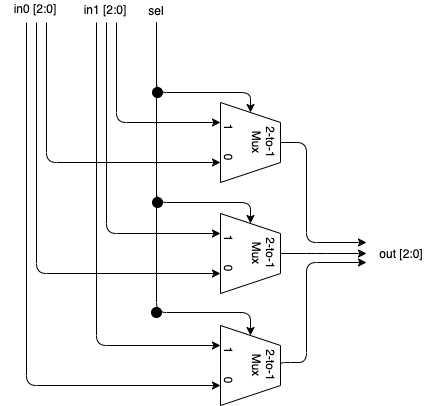

The diagram above was exported from draw.io. Its source (the exported page's mxGraphModel, read from the mxfile embedded in the PNG):
<mxGraphModel dx="946" dy="565" grid="1" gridSize="10" guides="1" tooltips="1" connect="1" arrows="1" fold="1" page="1" pageScale="1" pageWidth="827" pageHeight="1169" math="0" shadow="0">
  <root>
    <mxCell id="0" />
    <mxCell id="1" parent="0" />
    <mxCell id="1hBevb8pColfnroTUDtb-1" value="2-to-1&lt;br&gt;Mux&lt;br&gt;&lt;br&gt;1&amp;nbsp; &amp;nbsp; &amp;nbsp; &amp;nbsp;0" style="shape=trapezoid;perimeter=trapezoidPerimeter;whiteSpace=wrap;html=1;fixedSize=1;rotation=90;direction=east;" parent="1" vertex="1">
      <mxGeometry x="414" y="200" width="80" height="60" as="geometry" />
    </mxCell>
    <mxCell id="1hBevb8pColfnroTUDtb-11" value="2-to-1&lt;br&gt;Mux&lt;br&gt;&lt;br&gt;1&amp;nbsp; &amp;nbsp; &amp;nbsp; &amp;nbsp;0" style="shape=trapezoid;perimeter=trapezoidPerimeter;whiteSpace=wrap;html=1;fixedSize=1;rotation=90;direction=east;" parent="1" vertex="1">
      <mxGeometry x="414" y="311" width="80" height="60" as="geometry" />
    </mxCell>
    <mxCell id="1hBevb8pColfnroTUDtb-12" value="2-to-1&lt;br&gt;Mux&lt;br&gt;&lt;br&gt;1&amp;nbsp; &amp;nbsp; &amp;nbsp; &amp;nbsp;0" style="shape=trapezoid;perimeter=trapezoidPerimeter;whiteSpace=wrap;html=1;fixedSize=1;rotation=90;direction=east;" parent="1" vertex="1">
      <mxGeometry x="414" y="423" width="80" height="60" as="geometry" />
    </mxCell>
    <mxCell id="1hBevb8pColfnroTUDtb-55" value="" style="endArrow=classic;html=1;edgeStyle=orthogonalEdgeStyle;entryX=0;entryY=0.5;entryDx=0;entryDy=0;" parent="1" target="1hBevb8pColfnroTUDtb-12" edge="1">
      <mxGeometry width="50" height="50" relative="1" as="geometry">
        <mxPoint x="360" y="110" as="sourcePoint" />
        <mxPoint x="534" y="433" as="targetPoint" />
        <Array as="points">
          <mxPoint x="360" y="400" />
          <mxPoint x="454" y="400" />
        </Array>
      </mxGeometry>
    </mxCell>
    <mxCell id="1hBevb8pColfnroTUDtb-56" value="" style="endArrow=classic;html=1;edgeStyle=orthogonalEdgeStyle;entryX=0;entryY=0.5;entryDx=0;entryDy=0;" parent="1" target="1hBevb8pColfnroTUDtb-11" edge="1">
      <mxGeometry width="50" height="50" relative="1" as="geometry">
        <mxPoint x="360" y="110" as="sourcePoint" />
        <mxPoint x="534" y="320.9999999999999" as="targetPoint" />
        <Array as="points">
          <mxPoint x="360" y="290" />
          <mxPoint x="454" y="290" />
        </Array>
      </mxGeometry>
    </mxCell>
    <mxCell id="1hBevb8pColfnroTUDtb-57" value="" style="endArrow=classic;html=1;edgeStyle=orthogonalEdgeStyle;entryX=0;entryY=0.5;entryDx=0;entryDy=0;" parent="1" target="1hBevb8pColfnroTUDtb-1" edge="1">
      <mxGeometry width="50" height="50" relative="1" as="geometry">
        <mxPoint x="360" y="110" as="sourcePoint" />
        <mxPoint x="534" y="210" as="targetPoint" />
        <Array as="points">
          <mxPoint x="360" y="110" />
          <mxPoint x="360" y="180" />
          <mxPoint x="454" y="180" />
        </Array>
      </mxGeometry>
    </mxCell>
    <mxCell id="1hBevb8pColfnroTUDtb-99" value="in1 [2:0]" style="text;html=1;strokeColor=none;fillColor=none;align=center;verticalAlign=middle;whiteSpace=wrap;rounded=0;" parent="1" vertex="1">
      <mxGeometry x="284" y="90" width="50" height="14" as="geometry" />
    </mxCell>
    <mxCell id="1hBevb8pColfnroTUDtb-113" value="out [2:0]" style="text;html=1;strokeColor=none;fillColor=none;align=center;verticalAlign=middle;whiteSpace=wrap;rounded=0;" parent="1" vertex="1">
      <mxGeometry x="570" y="331" width="70" height="20" as="geometry" />
    </mxCell>
    <mxCell id="1hBevb8pColfnroTUDtb-31" value="" style="endArrow=classic;html=1;edgeStyle=orthogonalEdgeStyle;entryX=0.75;entryY=1;entryDx=0;entryDy=0;" parent="1" target="1hBevb8pColfnroTUDtb-12" edge="1">
      <mxGeometry width="50" height="50" relative="1" as="geometry">
        <mxPoint x="230" y="110" as="sourcePoint" />
        <mxPoint x="370" y="433" as="targetPoint" />
        <Array as="points">
          <mxPoint x="230" y="473" />
        </Array>
      </mxGeometry>
    </mxCell>
    <mxCell id="1hBevb8pColfnroTUDtb-32" value="" style="endArrow=classic;html=1;edgeStyle=orthogonalEdgeStyle;entryX=0.75;entryY=1;entryDx=0;entryDy=0;" parent="1" target="1hBevb8pColfnroTUDtb-11" edge="1">
      <mxGeometry width="50" height="50" relative="1" as="geometry">
        <mxPoint x="240" y="110" as="sourcePoint" />
        <mxPoint x="380" y="321" as="targetPoint" />
        <Array as="points">
          <mxPoint x="240" y="361" />
        </Array>
      </mxGeometry>
    </mxCell>
    <mxCell id="1hBevb8pColfnroTUDtb-33" value="" style="endArrow=classic;html=1;edgeStyle=orthogonalEdgeStyle;entryX=0.75;entryY=1;entryDx=0;entryDy=0;" parent="1" target="1hBevb8pColfnroTUDtb-1" edge="1">
      <mxGeometry width="50" height="50" relative="1" as="geometry">
        <mxPoint x="250" y="110" as="sourcePoint" />
        <mxPoint x="501.00840336134445" y="490" as="targetPoint" />
        <Array as="points">
          <mxPoint x="250" y="250" />
        </Array>
      </mxGeometry>
    </mxCell>
    <mxCell id="1hBevb8pColfnroTUDtb-115" value="in0 [2:0]" style="text;html=1;strokeColor=none;fillColor=none;align=center;verticalAlign=middle;whiteSpace=wrap;rounded=0;" parent="1" vertex="1">
      <mxGeometry x="204" y="89" width="70" height="14" as="geometry" />
    </mxCell>
    <mxCell id="1hBevb8pColfnroTUDtb-22" value="" style="endArrow=classic;html=1;edgeStyle=orthogonalEdgeStyle;entryX=0.25;entryY=1;entryDx=0;entryDy=0;" parent="1" target="1hBevb8pColfnroTUDtb-12" edge="1">
      <mxGeometry width="50" height="50" relative="1" as="geometry">
        <mxPoint x="300" y="110" as="sourcePoint" />
        <mxPoint x="201.4285714285715" y="1010" as="targetPoint" />
        <Array as="points">
          <mxPoint x="300" y="433" />
        </Array>
      </mxGeometry>
    </mxCell>
    <mxCell id="1hBevb8pColfnroTUDtb-23" value="" style="endArrow=classic;html=1;edgeStyle=orthogonalEdgeStyle;entryX=0.25;entryY=1;entryDx=0;entryDy=0;" parent="1" target="1hBevb8pColfnroTUDtb-11" edge="1">
      <mxGeometry width="50" height="50" relative="1" as="geometry">
        <mxPoint x="310" y="110" as="sourcePoint" />
        <mxPoint x="215.71428571428578" y="1010" as="targetPoint" />
        <Array as="points">
          <mxPoint x="310" y="321" />
        </Array>
      </mxGeometry>
    </mxCell>
    <mxCell id="1hBevb8pColfnroTUDtb-24" value="" style="endArrow=classic;html=1;edgeStyle=orthogonalEdgeStyle;entryX=0.25;entryY=1;entryDx=0;entryDy=0;" parent="1" target="1hBevb8pColfnroTUDtb-1" edge="1">
      <mxGeometry width="50" height="50" relative="1" as="geometry">
        <mxPoint x="320" y="110" as="sourcePoint" />
        <mxPoint x="370" y="220" as="targetPoint" />
        <Array as="points">
          <mxPoint x="320" y="210" />
        </Array>
      </mxGeometry>
    </mxCell>
    <mxCell id="-OHL8xGhSF_aY3vn6FIC-3" value="" style="endArrow=classic;html=1;edgeStyle=orthogonalEdgeStyle;exitX=0.5;exitY=0;exitDx=0;exitDy=0;" parent="1" source="1hBevb8pColfnroTUDtb-11" edge="1">
      <mxGeometry width="50" height="50" relative="1" as="geometry">
        <mxPoint x="484" y="341" as="sourcePoint" />
        <mxPoint x="570" y="341" as="targetPoint" />
        <Array as="points">
          <mxPoint x="520" y="341" />
          <mxPoint x="520" y="341" />
        </Array>
      </mxGeometry>
    </mxCell>
    <mxCell id="-OHL8xGhSF_aY3vn6FIC-4" value="" style="endArrow=classic;html=1;edgeStyle=orthogonalEdgeStyle;exitX=0.5;exitY=0;exitDx=0;exitDy=0;" parent="1" source="1hBevb8pColfnroTUDtb-1" edge="1">
      <mxGeometry width="50" height="50" relative="1" as="geometry">
        <mxPoint x="484" y="230" as="sourcePoint" />
        <mxPoint x="570" y="330" as="targetPoint" />
        <Array as="points">
          <mxPoint x="510" y="230" />
          <mxPoint x="510" y="330" />
        </Array>
      </mxGeometry>
    </mxCell>
    <mxCell id="-OHL8xGhSF_aY3vn6FIC-7" value="" style="endArrow=classic;html=1;edgeStyle=orthogonalEdgeStyle;exitX=0.5;exitY=0;exitDx=0;exitDy=0;" parent="1" source="1hBevb8pColfnroTUDtb-12" edge="1">
      <mxGeometry width="50" height="50" relative="1" as="geometry">
        <mxPoint x="484" y="453" as="sourcePoint" />
        <mxPoint x="570" y="350" as="targetPoint" />
        <Array as="points">
          <mxPoint x="484" y="450" />
          <mxPoint x="510" y="450" />
          <mxPoint x="510" y="350" />
        </Array>
      </mxGeometry>
    </mxCell>
    <mxCell id="fcjch7wMyspPec1t3tQB-2" value="sel" style="text;html=1;strokeColor=none;fillColor=none;align=center;verticalAlign=middle;whiteSpace=wrap;rounded=0;" vertex="1" parent="1">
      <mxGeometry x="340" y="88" width="40" height="20" as="geometry" />
    </mxCell>
    <mxCell id="fcjch7wMyspPec1t3tQB-3" value="" style="ellipse;whiteSpace=wrap;html=1;aspect=fixed;fillColor=#000000;" vertex="1" parent="1">
      <mxGeometry x="356" y="175" width="10" height="10" as="geometry" />
    </mxCell>
    <mxCell id="fcjch7wMyspPec1t3tQB-5" value="" style="ellipse;whiteSpace=wrap;html=1;aspect=fixed;fillColor=#000000;" vertex="1" parent="1">
      <mxGeometry x="356" y="285" width="10" height="10" as="geometry" />
    </mxCell>
    <mxCell id="fcjch7wMyspPec1t3tQB-6" value="" style="ellipse;whiteSpace=wrap;html=1;aspect=fixed;fillColor=#000000;" vertex="1" parent="1">
      <mxGeometry x="355" y="395" width="10" height="10" as="geometry" />
    </mxCell>
  </root>
</mxGraphModel>